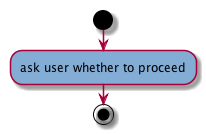

The diagram above was rendered by PlantUML. Its source (embedded in the PNG):
@startuml

start
 skinparam activityBackgroundColor #white 
:#84add6:ask user whether to proceed;

stop

@enduml